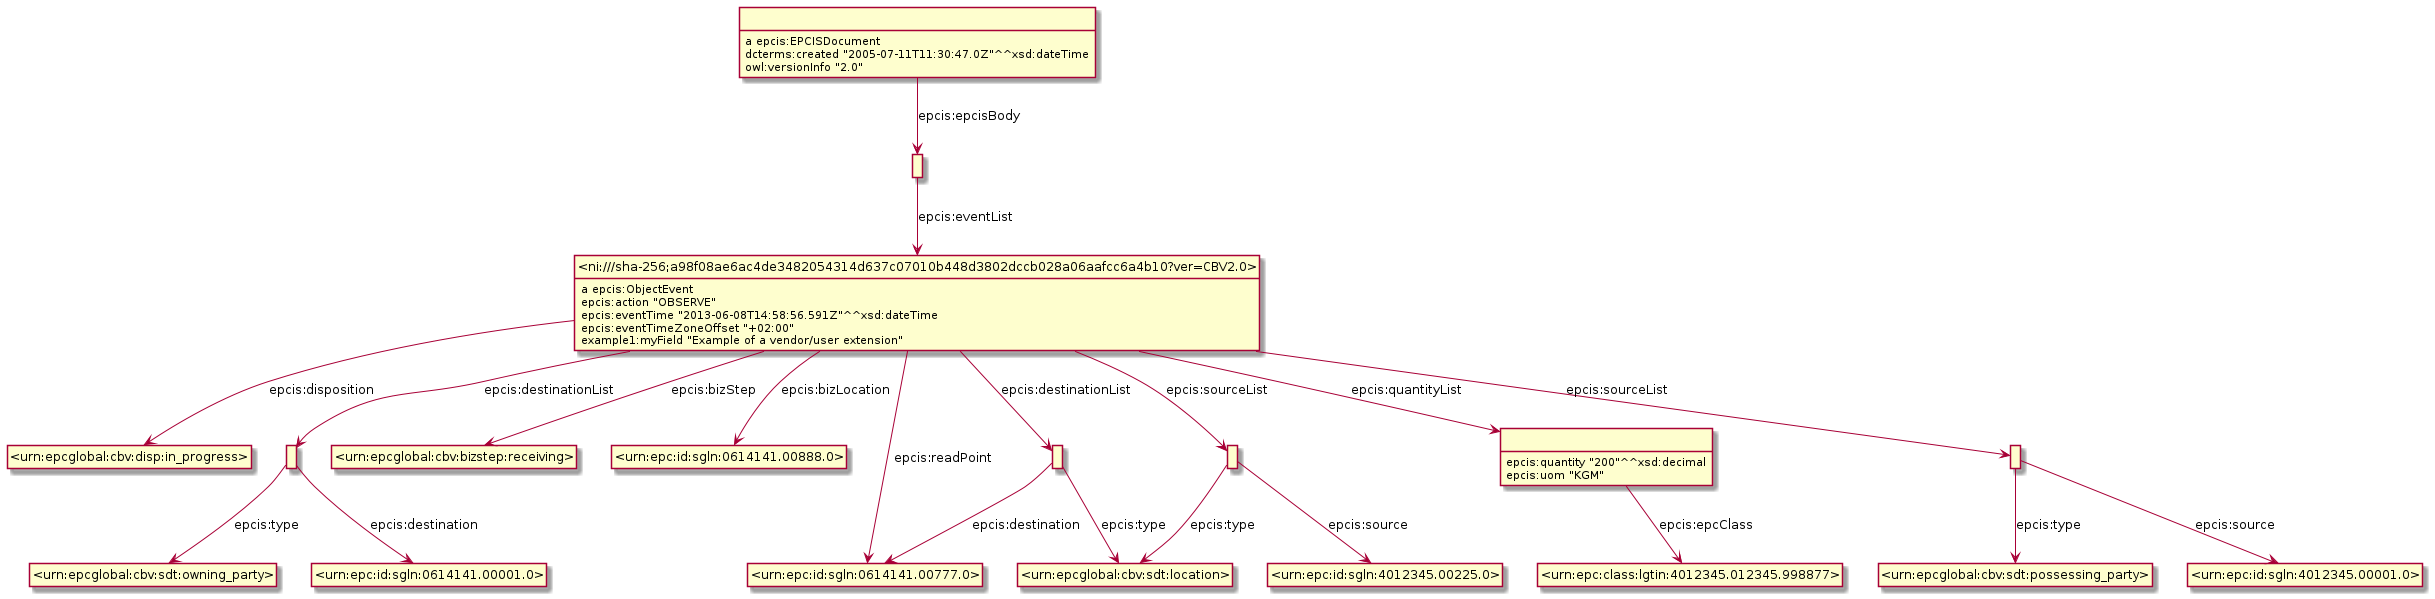

The diagram above was rendered by PlantUML. Its source (embedded in the PNG):
@startuml
hide empty methods
hide empty attributes
hide circle
skinparam classAttributeIconSize 0
class _ni_sha_256_a98f08ae6ac4de3482054314d637c07010b448d3802dccb028a06aafcc6a4b10_ver_CBV2_0_ as "<ni:///sha-256;a98f08ae6ac4de3482054314d637c07010b448d3802dccb028a06aafcc6a4b10?ver=CBV2.0>"
_ni_sha_256_a98f08ae6ac4de3482054314d637c07010b448d3802dccb028a06aafcc6a4b10_ver_CBV2_0_ : a epcis:ObjectEvent
class _urn_epcglobal_cbv_disp_in_progress_ as "<urn:epcglobal:cbv:disp:in_progress>"
_ni_sha_256_a98f08ae6ac4de3482054314d637c07010b448d3802dccb028a06aafcc6a4b10_ver_CBV2_0_ -down-> _urn_epcglobal_cbv_disp_in_progress_ : epcis:disposition
class _urn_epc_id_sgln_0614141_00777_0_ as "<urn:epc:id:sgln:0614141.00777.0>"
_ni_sha_256_a98f08ae6ac4de3482054314d637c07010b448d3802dccb028a06aafcc6a4b10_ver_CBV2_0_ -down-> _urn_epc_id_sgln_0614141_00777_0_ : epcis:readPoint
class _urn_epcglobal_cbv_bizstep_receiving_ as "<urn:epcglobal:cbv:bizstep:receiving>"
_ni_sha_256_a98f08ae6ac4de3482054314d637c07010b448d3802dccb028a06aafcc6a4b10_ver_CBV2_0_ -down-> _urn_epcglobal_cbv_bizstep_receiving_ : epcis:bizStep
class _urn_epc_id_sgln_0614141_00888_0_ as "<urn:epc:id:sgln:0614141.00888.0>"
_ni_sha_256_a98f08ae6ac4de3482054314d637c07010b448d3802dccb028a06aafcc6a4b10_ver_CBV2_0_ -down-> _urn_epc_id_sgln_0614141_00888_0_ : epcis:bizLocation
class _r1622796196r0_ as " "
_ni_sha_256_a98f08ae6ac4de3482054314d637c07010b448d3802dccb028a06aafcc6a4b10_ver_CBV2_0_ -down-> _r1622796196r0_ : epcis:destinationList
class _r1622796196r1_ as " "
_ni_sha_256_a98f08ae6ac4de3482054314d637c07010b448d3802dccb028a06aafcc6a4b10_ver_CBV2_0_ -down-> _r1622796196r1_ : epcis:destinationList
class _r1622796196r3_ as " "
_ni_sha_256_a98f08ae6ac4de3482054314d637c07010b448d3802dccb028a06aafcc6a4b10_ver_CBV2_0_ -down-> _r1622796196r3_ : epcis:sourceList
class _r1622796196r2_ as " "
_ni_sha_256_a98f08ae6ac4de3482054314d637c07010b448d3802dccb028a06aafcc6a4b10_ver_CBV2_0_ -down-> _r1622796196r2_ : epcis:quantityList
class _r1622796196r4_ as " "
_ni_sha_256_a98f08ae6ac4de3482054314d637c07010b448d3802dccb028a06aafcc6a4b10_ver_CBV2_0_ -down-> _r1622796196r4_ : epcis:sourceList
_ni_sha_256_a98f08ae6ac4de3482054314d637c07010b448d3802dccb028a06aafcc6a4b10_ver_CBV2_0_ : epcis:action "OBSERVE"
_ni_sha_256_a98f08ae6ac4de3482054314d637c07010b448d3802dccb028a06aafcc6a4b10_ver_CBV2_0_ : epcis:eventTime "2013-06-08T14:58:56.591Z"^^xsd:dateTime
_ni_sha_256_a98f08ae6ac4de3482054314d637c07010b448d3802dccb028a06aafcc6a4b10_ver_CBV2_0_ : epcis:eventTimeZoneOffset "+02:00"
_ni_sha_256_a98f08ae6ac4de3482054314d637c07010b448d3802dccb028a06aafcc6a4b10_ver_CBV2_0_ : example1:myField "Example of a vendor/user extension"
class _r1622796196r5_ as " "
_r1622796196r5_ : a epcis:EPCISDocument
class _r1622796196r6_ as " "
_r1622796196r5_ -down-> _r1622796196r6_ : epcis:epcisBody
_r1622796196r5_ : dcterms:created "2005-07-11T11:30:47.0Z"^^xsd:dateTime
_r1622796196r5_ : owl:versionInfo "2.0"
class _urn_epcglobal_cbv_sdt_location_ as "<urn:epcglobal:cbv:sdt:location>"
_r1622796196r1_ -down-> _urn_epcglobal_cbv_sdt_location_ : epcis:type
_r1622796196r1_ -down-> _urn_epc_id_sgln_0614141_00777_0_ : epcis:destination
_r1622796196r3_ -down-> _urn_epcglobal_cbv_sdt_location_ : epcis:type
class _urn_epc_id_sgln_4012345_00225_0_ as "<urn:epc:id:sgln:4012345.00225.0>"
_r1622796196r3_ -down-> _urn_epc_id_sgln_4012345_00225_0_ : epcis:source
class _urn_epc_class_lgtin_4012345_012345_998877_ as "<urn:epc:class:lgtin:4012345.012345.998877>"
_r1622796196r2_ -down-> _urn_epc_class_lgtin_4012345_012345_998877_ : epcis:epcClass
_r1622796196r2_ : epcis:quantity "200"^^xsd:decimal
_r1622796196r2_ : epcis:uom "KGM"
class _urn_epcglobal_cbv_sdt_possessing_party_ as "<urn:epcglobal:cbv:sdt:possessing_party>"
_r1622796196r4_ -down-> _urn_epcglobal_cbv_sdt_possessing_party_ : epcis:type
class _urn_epc_id_sgln_4012345_00001_0_ as "<urn:epc:id:sgln:4012345.00001.0>"
_r1622796196r4_ -down-> _urn_epc_id_sgln_4012345_00001_0_ : epcis:source
class _urn_epcglobal_cbv_sdt_owning_party_ as "<urn:epcglobal:cbv:sdt:owning_party>"
_r1622796196r0_ -down-> _urn_epcglobal_cbv_sdt_owning_party_ : epcis:type
class _urn_epc_id_sgln_0614141_00001_0_ as "<urn:epc:id:sgln:0614141.00001.0>"
_r1622796196r0_ -down-> _urn_epc_id_sgln_0614141_00001_0_ : epcis:destination
_r1622796196r6_ -down-> _ni_sha_256_a98f08ae6ac4de3482054314d637c07010b448d3802dccb028a06aafcc6a4b10_ver_CBV2_0_ : epcis:eventList
@enduml